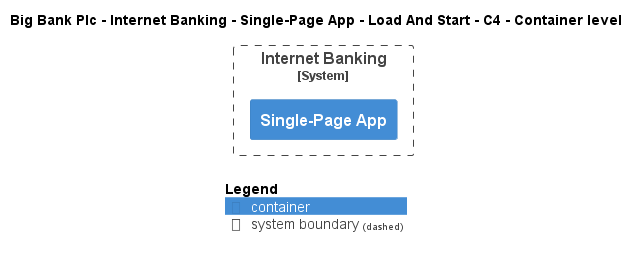

The diagram above was rendered by PlantUML. Its source (embedded in the PNG):
@startuml
!include ..\..\..\..\..\..\..\.c4s\C4_Container.puml

AddElementTag("c4interflow:lifecycle:new", $bgColor=green, $fontColor=#ffffff, $borderColor=green, $shadowing="False")
AddElementTag("c4interflow:lifecycle:changed", $bgColor=orange, $fontColor=#ffffff, $borderColor=orange, $shadowing="False")
AddElementTag("c4interflow:lifecycle:removed", $bgColor=red, $fontColor=#ffffff, $borderColor=red, $shadowing="False")

AddRelTag("c4interflow:lifecycle:new", $textColor=green, $lineColor=green)
AddRelTag("c4interflow:lifecycle:changed", $textColor=orange, $lineColor=orange)
AddRelTag("c4interflow:lifecycle:removed", $textColor=red, $lineColor=red)

SHOW_PERSON_PORTRAIT()
LAYOUT_TOP_DOWN()

skinparam linetype polyline

title Big Bank Plc - Internet Banking - Single-Page App - Load And Start - C4 - Container level


System_Boundary(BigBankPlc.SoftwareSystems.InternetBanking, "Internet Banking") {
    Container(BigBankPlc.SoftwareSystems.InternetBanking.Containers.SinglePageApp, "Single-Page App", "", "")
}



SHOW_LEGEND()
@enduml